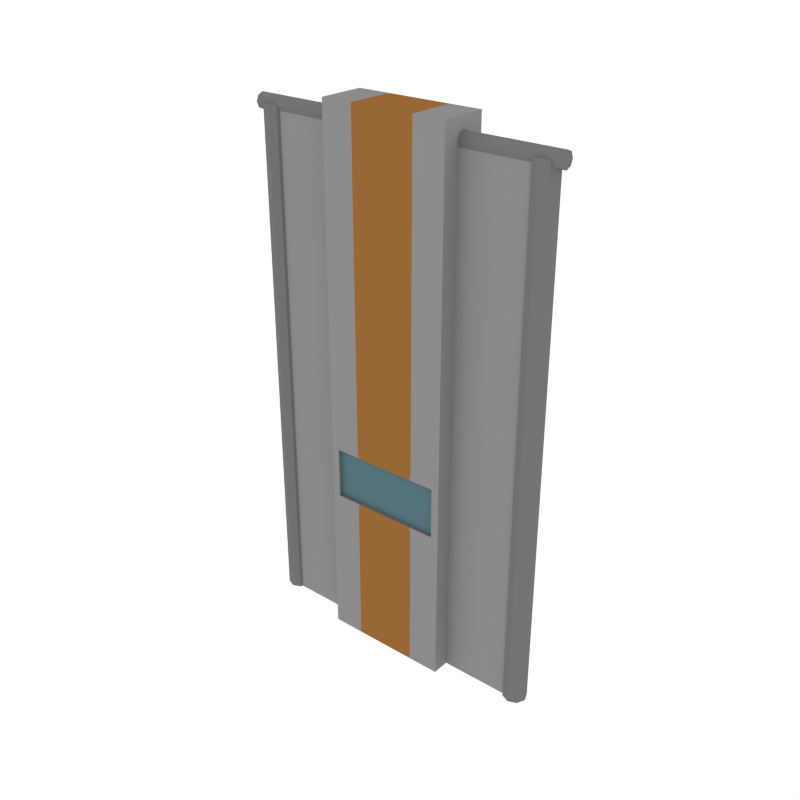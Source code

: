 # Source: Door.blend  (saved by Blender 2.79.0; exported with 4.5.12 LTS)
import bpy
from mathutils import Matrix  # noqa: F401  (used for matrix-valued properties, if any)

bpy.ops.wm.read_factory_settings(use_empty=True)
scene = bpy.context.scene
scene.name = 'Scene'

# ---- collections
col_collection_1 = bpy.data.collections.new('Collection 1'); scene.collection.children.link(col_collection_1)

# ---- images (referenced by path relative to the original .blend; pixels are not part of the script)
import os
ASSET_DIR = os.environ.get("B2B_ASSET_DIR", "")  # directory of the original .blend (textures are referenced by path, not embedded)
HERE = os.path.dirname(os.path.abspath(__file__))  # packed textures are extracted next to this script under _unpacked/

def load_image(name, relpath, width, height, colorspace="sRGB"):
    """Load a texture the original file referenced (path relative to the .blend, or extracted next to this script)."""
    p = next((c for c in (os.path.join(HERE, relpath), os.path.join(ASSET_DIR, relpath)) if relpath and os.path.exists(c)), "")
    if p:
        img = bpy.data.images.load(p, check_existing=True)
        img.name = name
    else:  # same state as the original file: an image datablock whose file is absent (Cycles renders it pink)
        img = bpy.data.images.new(name, width, height)
        img.source = "FILE"
        img.filepath = "//" + (relpath or name)
    img.colorspace_settings.name = colorspace
    return img
img_sign_png = load_image('Sign.png', 'Sign.png', 1024, 1024, 'sRGB')
img_sign_transparent_png = load_image('Sign_Transparent.png', 'Sign_Transparent.png', 1024, 1024, 'sRGB')

# ---- materials (node trees are filled in below, after node groups)
mat_grey = bpy.data.materials.new('Grey')
mat_grey.alpha_threshold = 0.0
mat_grey.diffuse_color = (0.1734, 0.1734, 0.1734, 1.0)
mat_grey.roughness = 0.5
mat_darkgrey = bpy.data.materials.new('DarkGrey')
mat_darkgrey.alpha_threshold = 0.0
mat_darkgrey.diffuse_color = (0.0668, 0.0668, 0.0668, 1.0)
mat_darkgrey.roughness = 0.5
mat_lightgrey = bpy.data.materials.new('LightGrey')
mat_lightgrey.alpha_threshold = 0.0
mat_lightgrey.diffuse_color = (0.2598, 0.2598, 0.2598, 1.0)
mat_lightgrey.roughness = 0.5
mat_orange = bpy.data.materials.new('Orange')
mat_orange.alpha_threshold = 0.0
mat_orange.diffuse_color = (0.3108, 0.1363, 0.03522, 1.0)
mat_orange.roughness = 0.5
mat_screen = bpy.data.materials.new('Screen')
mat_screen.alpha_threshold = 0.0
mat_screen.diffuse_color = (0.09285, 0.1751, 0.196, 1.0)
mat_screen.roughness = 0.5
mat_metallight = bpy.data.materials.new('MetalLight')
mat_metallight.alpha_threshold = 0.0
mat_metallight.diffuse_color = (0.42, 0.42, 0.42, 1.0)
mat_metallight.roughness = 0.5
mat_black = bpy.data.materials.new('Black')
mat_black.alpha_threshold = 0.0
mat_black.diffuse_color = (0.02721, 0.02721, 0.02721, 1.0)
mat_black.roughness = 0.5
mat_texture_signs = bpy.data.materials.new('Texture_Signs')
mat_texture_signs.alpha_threshold = 0.0
mat_texture_signs.roughness = 0.5
mat_texture_transparent = bpy.data.materials.new('Texture_Transparent')
mat_texture_transparent.alpha_threshold = 0.0
mat_texture_transparent.roughness = 0.5

# ---- material node trees
mat_texture_signs.use_nodes = True; mat_texture_signs.node_tree.nodes.clear()
_N = mat_texture_signs.node_tree.nodes; _L = mat_texture_signs.node_tree.links
n0 = _N.new('ShaderNodeOutputMaterial'); n0.name = 'Material Output'; n0.location = (300, 300)
n1 = _N.new('ShaderNodeEmission'); n1.name = 'Emission'; n1.location = (10, 300)
n2 = _N.new('ShaderNodeTexImage'); n2.name = 'Image Texture'; n2.location = (-180, 300)
n2.width = 140
n2.image = img_sign_png
_L.new(n1.outputs[0], n0.inputs[0])
_L.new(n2.outputs[0], n1.inputs[0])
n0.is_active_output = True
mat_texture_transparent.use_nodes = True; mat_texture_transparent.node_tree.nodes.clear()
_N = mat_texture_transparent.node_tree.nodes; _L = mat_texture_transparent.node_tree.links
n0 = _N.new('ShaderNodeOutputMaterial'); n0.name = 'Material Output'; n0.location = (450, 300)
n1 = _N.new('ShaderNodeEmission'); n1.name = 'Emission'; n1.location = (10, 300)
n2 = _N.new('ShaderNodeMixShader'); n2.name = 'Mix Shader'; n2.location = (230, 302)
n3 = _N.new('ShaderNodeBsdfTransparent'); n3.name = 'Transparent BSDF'; n3.location = (14, 123)
n4 = _N.new('ShaderNodeTexImage'); n4.name = 'Image Texture'; n4.location = (-390, 312)
n4.width = 140
n4.image = img_sign_transparent_png
_L.new(n4.outputs[0], n1.inputs[0])
_L.new(n2.outputs[0], n0.inputs[0])
_L.new(n4.outputs[1], n2.inputs[0])
_L.new(n3.outputs[0], n2.inputs[1])
_L.new(n1.outputs[0], n2.inputs[2])
n0.is_active_output = True

# ---- world
world_world = bpy.data.worlds.new('World'); scene.world = world_world
world_world.color = (1.0, 1.0, 1.0)
world_world.use_sun_shadow = False
world_world.sun_shadow_jitter_overblur = 0.0
world_world.cycles.sampling_method = 'NONE'
world_world.cycles.sample_map_resolution = 256

# ---- meshes
me_cylinder_005 = bpy.data.meshes.new('Cylinder.005')
me_cylinder_005.from_pydata([(-0.3332, -0.0002356, -0.003857), (-0.3332, -0.0002356, 1.118), (-0.3257, 0.01783, -0.003857), (-0.3257, 0.01783, 1.118), (-0.3076, 0.02532, -0.003857), (-0.3076, 0.02532, 1.118), (-0.2896, 0.01783, -0.003857), (-0.2896, 0.01783, 1.118), (-0.2821, -0.0002356, -0.003857), (-0.2821, -0.0002356, 1.118), (-0.2896, -0.0183, -0.003857), (-0.2896, -0.0183, 1.118), (-0.3076, -0.02579, -0.003857), (-0.3076, -0.02579, 1.118), (-0.3257, -0.0183, -0.003857), (-0.3257, -0.0183, 1.118), (-0.3448, -0.0002357, 1.1), (-0.3448, 0.01174, 1.105), (-0.3448, 0.0167, 1.117), (-0.3448, 0.01174, 1.129), (-0.3448, -0.0002357, 1.134), (-0.3448, -0.01221, 1.129), (-0.3448, -0.01717, 1.117), (-0.3448, -0.01221, 1.105), (0.3332, -0.0002356, -0.003857), (0.3332, -0.0002356, 1.118), (0.3257, 0.01783, -0.003857), (0.3257, 0.01783, 1.118), (0.3076, 0.02532, -0.003857), (0.3076, 0.02532, 1.118), (0.2896, 0.01783, -0.003857), (0.2896, 0.01783, 1.118), (0.2821, -0.0002356, -0.003857), (0.2821, -0.0002356, 1.118), (0.2896, -0.0183, -0.003857), (0.2896, -0.0183, 1.118), (0.3076, -0.02579, -0.003857), (0.3076, -0.02579, 1.118), (0.3257, -0.0183, -0.003857), (0.3257, -0.0183, 1.118), (0.3448, -0.0002356, 1.1), (0.3448, 0.01174, 1.105), (0.3448, 0.0167, 1.117), (0.3448, 0.01174, 1.129), (0.3448, -0.0002356, 1.134), (0.3448, -0.01221, 1.129), (0.3448, -0.01717, 1.117), (0.3448, -0.01221, 1.105), (1.03e-11, -0.0002356, 1.1), (-5.131e-10, 0.01174, 1.105), (-7.299e-10, 0.0167, 1.117), (-5.131e-10, 0.01174, 1.129), (1.03e-11, -0.0002356, 1.134), (5.337e-10, -0.01221, 1.129), (7.505e-10, -0.01717, 1.117), (5.337e-10, -0.01221, 1.105), (0.1391, -0.05104, 1.159), (0.1391, -0.05104, -0.003857), (0.06954, -0.05104, 1.159), (0.06954, -0.05104, -0.003857), (0.1391, -0.05104, 0.3165), (0.1391, -0.05104, 0.4555), (0.06954, -0.05104, 0.4555), (0.06954, -0.05104, 0.3165), (0.1222, -0.05104, 0.3306), (0.1222, -0.05104, 0.4413), (0.06683, -0.05104, 0.4413), (0.06683, -0.05104, 0.3306), (0.1222, -0.04264, 0.3306), (0.1222, -0.04264, 0.4413), (0.06683, -0.04264, 0.4413), (0.06683, -0.04264, 0.3306), (-0.1391, -0.05104, 1.159), (-0.1391, -0.05104, -0.003857), (-0.06954, -0.05104, 1.159), (-0.06954, -0.05104, -0.003857), (-0.1391, -0.05104, 0.3165), (-0.1391, -0.05104, 0.4555), (-0.06954, -0.05104, 0.4555), (-0.06954, -0.05104, 0.3165), (-0.1222, -0.05104, 0.3306), (-0.1222, -0.05104, 0.4413), (-0.06683, -0.05104, 0.4413), (-0.06683, -0.05104, 0.3306), (-0.1222, -0.04264, 0.3306), (-0.1222, -0.04264, 0.4413), (-0.06683, -0.04264, 0.4413), (-0.06683, -0.04264, 0.3306), (-0.1354, -0.01263, 1.122), (-0.1354, -0.01263, -0.003857), (-0.1354, -0.01263, 0.3165), (-0.1354, -0.01263, 0.4555), (-0.3033, -0.01263, 1.122), (-0.3033, -0.01263, -0.003857), (-0.3033, -0.01263, 0.3165), (-0.3033, -0.01263, 0.4555), (0.3031, -0.01263, 1.122), (0.3031, -0.01263, -0.003857), (0.3031, -0.01263, 0.3165), (0.3031, -0.01263, 0.4555), (0.1352, -0.01263, 1.122), (0.1352, -0.01263, -0.003857), (0.1352, -0.01263, 0.3165), (0.1352, -0.01263, 0.4555), (0.1391, 0.05104, 1.159), (0.1391, 0.05104, -0.003857), (0.1391, 0.0, 1.159), (0.1391, 3.55e-12, -0.003857), (0.06954, 0.05104, 1.159), (0.06954, 0.05104, -0.003857), (0.1391, 0.05104, 0.3165), (0.1391, 0.05104, 0.4555), (0.1391, 0.0, 0.4555), (0.1391, 0.0, 0.3165), (0.06954, 0.05104, 0.4555), (0.06954, 0.05104, 0.3165), (0.1222, 0.05104, 0.3306), (0.1222, 0.05104, 0.4413), (0.06683, 0.05104, 0.4413), (0.06683, 0.05104, 0.3306), (0.1222, 0.04264, 0.3306), (0.1222, 0.04264, 0.4413), (0.06683, 0.04264, 0.4413), (0.06683, 0.04264, 0.3306), (-0.1391, 0.05104, 1.159), (-0.1391, 0.05104, -0.003857), (-0.1391, 0.0, 1.159), (-0.1391, -3.55e-12, -0.003857), (-0.06954, 0.05104, 1.159), (-0.06954, 0.05104, -0.003857), (-0.1391, 0.05104, 0.3165), (-0.1391, 0.05104, 0.4555), (-0.1391, 0.0, 0.4555), (-0.1391, 0.0, 0.3165), (-0.06954, 0.05104, 0.4555), (-0.06954, 0.05104, 0.3165), (-0.1222, 0.05104, 0.3306), (-0.1222, 0.05104, 0.4413), (-0.06683, 0.05104, 0.4413), (-0.06683, 0.05104, 0.3306), (-0.1222, 0.04264, 0.3306), (-0.1222, 0.04264, 0.4413), (-0.06683, 0.04264, 0.4413), (-0.06683, 0.04264, 0.3306), (-0.06954, 0.0, 1.159), (0.06954, 0.0, 1.159), (-0.1354, 0.01263, 1.122), (-0.1354, 0.01263, -0.003857), (-0.1354, 0.0, 1.122), (-0.1354, -1.008e-12, -0.003857), (-0.1354, 0.01263, 0.3165), (-0.1354, 0.01263, 0.4555), (-0.1354, 0.0, 0.4555), (-0.1354, 0.0, 0.3165), (-0.3033, 0.0, 1.122), (-0.3033, 0.01263, 1.122), (-0.3033, -1.435e-12, -0.003857), (-0.3033, 0.01263, -0.003857), (-0.3033, 0.01263, 0.3165), (-0.3033, 0.01263, 0.4555), (-0.3033, 0.0, 0.4555), (-0.3033, 0.0, 0.3165), (0.3031, 0.01263, 1.122), (0.3031, 0.01263, -0.003857), (0.3031, 0.0, 1.122), (0.3031, 1.026e-12, -0.003857), (0.3031, 0.01263, 0.3165), (0.3031, 0.01263, 0.4555), (0.3031, 0.0, 0.4555), (0.3031, 0.0, 0.3165), (0.1352, 0.0, 1.122), (0.1352, 0.01263, 1.122), (0.1352, 5.986e-13, -0.003857), (0.1352, 0.01263, -0.003857), (0.1352, 0.01263, 0.3165), (0.1352, 0.01263, 0.4555), (0.1352, 0.0, 0.4555), (0.1352, 0.0, 0.3165)], [], [(0, 1, 3, 2), (2, 3, 5, 4), (4, 5, 7, 6), (6, 7, 9, 8), (8, 9, 11, 10), (10, 11, 13, 12), (3, 1, 15, 13, 11, 9, 7, 5), (12, 13, 15, 14), (14, 15, 1, 0), (0, 2, 4, 6, 8, 10, 12, 14), (20, 52, 51, 19), (21, 53, 52, 20), (22, 54, 53, 21), (23, 55, 54, 22), (16, 48, 55, 23), (17, 49, 48, 16), (18, 50, 49, 17), (19, 51, 50, 18), (16, 23, 22, 21, 20, 19, 18, 17), (24, 26, 27, 25), (26, 28, 29, 27), (28, 30, 31, 29), (30, 32, 33, 31), (32, 34, 35, 33), (34, 36, 37, 35), (27, 29, 31, 33, 35, 37, 39, 25), (36, 38, 39, 37), (38, 24, 25, 39), (24, 38, 36, 34, 32, 30, 28, 26), (44, 43, 51, 52), (45, 44, 52, 53), (46, 45, 53, 54), (47, 46, 54, 55), (40, 47, 55, 48), (41, 40, 48, 49), (42, 41, 49, 50), (43, 42, 50, 51), (40, 41, 42, 43, 44, 45, 46, 47), (78, 62, 58, 74), (57, 60, 63, 59), (112, 106, 56, 61), (67, 83, 79, 63), (61, 56, 58, 62), (60, 61, 65, 64), (75, 59, 63, 79), (112, 61, 60, 113), (107, 113, 60, 57), (82, 86, 70, 66), (63, 60, 64, 67), (86, 87, 71, 70), (61, 62, 66, 65), (69, 70, 71, 68), (71, 87, 83, 67), (64, 65, 69, 68), (67, 64, 68, 71), (65, 66, 70, 69), (73, 75, 79, 76), (132, 77, 72, 126), (77, 78, 74, 72), (76, 80, 81, 77), (132, 133, 76, 77), (127, 73, 76, 133), (79, 83, 80, 76), (77, 81, 82, 78), (85, 84, 87, 86), (80, 84, 85, 81), (83, 87, 84, 80), (81, 85, 86, 82), (56, 106, 145, 58), (78, 82, 66, 62), (74, 144, 126, 72), (58, 145, 144, 74), (152, 148, 88, 91), (152, 91, 90, 153), (149, 153, 90, 89), (160, 95, 92, 154), (160, 161, 94, 95), (156, 93, 94, 161), (149, 89, 93, 156), (91, 88, 92, 95), (90, 91, 95, 94), (88, 148, 154, 92), (89, 90, 94, 93), (168, 164, 96, 99), (168, 99, 98, 169), (165, 169, 98, 97), (176, 103, 100, 170), (176, 177, 102, 103), (172, 101, 102, 177), (165, 97, 101, 172), (99, 96, 100, 103), (98, 99, 103, 102), (96, 164, 170, 100), (97, 98, 102, 101), (134, 128, 108, 114), (105, 109, 115, 110), (112, 111, 104, 106), (119, 115, 135, 139), (111, 114, 108, 104), (110, 116, 117, 111), (129, 135, 115, 109), (112, 113, 110, 111), (107, 105, 110, 113), (138, 118, 122, 142), (115, 119, 116, 110), (142, 122, 123, 143), (111, 117, 118, 114), (121, 120, 123, 122), (123, 119, 139, 143), (116, 120, 121, 117), (119, 123, 120, 116), (117, 121, 122, 118), (125, 130, 135, 129), (132, 126, 124, 131), (131, 124, 128, 134), (130, 131, 137, 136), (132, 131, 130, 133), (127, 133, 130, 125), (135, 130, 136, 139), (131, 134, 138, 137), (141, 142, 143, 140), (136, 137, 141, 140), (139, 136, 140, 143), (137, 138, 142, 141), (104, 108, 145, 106), (134, 114, 118, 138), (128, 124, 126, 144), (108, 128, 144, 145), (152, 151, 146, 148), (152, 153, 150, 151), (149, 147, 150, 153), (160, 154, 155, 159), (160, 159, 158, 161), (156, 161, 158, 157), (149, 156, 157, 147), (151, 159, 155, 146), (150, 158, 159, 151), (146, 155, 154, 148), (147, 157, 158, 150), (168, 167, 162, 164), (168, 169, 166, 167), (165, 163, 166, 169), (176, 170, 171, 175), (176, 175, 174, 177), (172, 177, 174, 173), (165, 172, 173, 163), (167, 175, 171, 162), (166, 174, 175, 167), (162, 171, 170, 164), (163, 173, 174, 166)])
me_cylinder_005.polygons.foreach_set('material_index', [0, 0, 0, 0, 0, 0, 0, 0, 0, 0, 0, 0, 0, 0, 0, 0, 0, 0, 0, 0, 0, 0, 0, 0, 0, 0, 0, 0, 0, 0, 0, 0, 0, 0, 0, 0, 0, 0, 3, 2, 2, 3, 2, 2, 3, 2, 2, 0, 2, 4, 2, 4, 0, 0, 0, 0, 2, 2, 2, 2, 2, 2, 2, 2, 4, 0, 0, 0, 2, 3, 2, 3, 2, 2, 2, 2, 2, 2, 2, 2, 2, 2, 2, 2, 2, 2, 2, 2, 2, 2, 2, 2, 2, 2, 3, 2, 2, 3, 2, 2, 3, 2, 2, 0, 2, 4, 2, 4, 0, 0, 0, 0, 2, 2, 2, 2, 2, 2, 2, 2, 4, 0, 0, 0, 2, 3, 2, 3, 2, 2, 2, 2, 2, 2, 2, 2, 2, 2, 2, 2, 2, 2, 2, 2, 2, 2, 2, 2, 2, 2])
_uv = me_cylinder_005.uv_layers.new(name='UVMap')
_uv.uv.foreach_set('vector', [0.0, 0.0, 0.0, 0.0, 0.0, 0.0, 0.0, 0.0, 0.0, 0.0, 0.0, 0.0, 0.0, 0.0, 0.0, 0.0, 0.0, 0.0, 0.0, 0.0, 0.0, 0.0, 0.0, 0.0, 0.0, 0.0, 0.0, 0.0, 0.0, 0.0, 0.0, 0.0, 0.0, 0.0, 0.0, 0.0, 0.0, 0.0, 0.0, 0.0, 0.0, 0.0, 0.0, 0.0, 0.0, 0.0, 0.0, 0.0, 0.0, 0.0, 0.0, 0.0, 0.0, 0.0, 0.0, 0.0, 0.0, 0.0, 0.0, 0.0, 0.0, 0.0, 0.0, 0.0, 0.0, 0.0, 0.0, 0.0, 0.0, 0.0, 0.0, 0.0, 0.0, 0.0, 0.0, 0.0, 0.0, 0.0, 0.0, 0.0, 0.0, 0.0, 0.0, 0.0, 0.0, 0.0, 0.0, 0.0, 0.0, 0.0, 0.0, 0.0, 0.0, 0.0, 0.0, 0.0, 0.0, 0.0, 0.0, 0.0, 0.0, 0.0, 0.0, 0.0, 0.0, 0.0, 0.0, 0.0, 0.0, 0.0, 0.0, 0.0, 0.0, 0.0, 0.0, 0.0, 0.0, 0.0, 0.0, 0.0, 0.0, 0.0, 0.0, 0.0, 0.0, 0.0, 0.0, 0.0, 0.0, 0.0, 0.0, 0.0, 0.0, 0.0, 0.0, 0.0, 0.0, 0.0, 0.0, 0.0, 0.0, 0.0, 0.0, 0.0, 0.0, 0.0, 0.0, 0.0, 0.0, 0.0, 0.0, 0.0, 0.0, 0.0, 0.0, 0.0, 0.0, 0.0, 0.0, 0.0, 0.0, 0.0, 0.0, 0.0, 0.0, 0.0, 0.0, 0.0, 0.0, 0.0, 0.0, 0.0, 0.0, 0.0, 0.0, 0.0, 0.0, 0.0, 0.0, 0.0, 0.0, 0.0, 0.0, 0.0, 0.0, 0.0, 0.0, 0.0, 0.0, 0.0, 0.0, 0.0, 0.0, 0.0, 0.0, 0.0, 0.0, 0.0, 0.0, 0.0, 0.0, 0.0, 0.0, 0.0, 0.0, 0.0, 0.0, 0.0, 0.0, 0.0, 0.0, 0.0, 0.0, 0.0, 0.0, 0.0, 0.0, 0.0, 0.0, 0.0, 0.0, 0.0, 0.0, 0.0, 0.0, 0.0, 0.0, 0.0, 0.0, 0.0, 0.0, 0.0, 0.0, 0.0, 0.0, 0.0, 0.0, 0.0, 0.0, 0.0, 0.0, 0.0, 0.0, 0.0, 0.0, 0.0, 0.0, 0.0, 0.0, 0.0, 0.0, 0.0, 0.0, 0.0, 0.0, 0.0, 0.0, 0.0, 0.0, 0.0, 0.0, 0.0, 0.0, 0.0, 0.0, 0.0, 0.0, 0.0, 0.0, 0.0, 0.0, 0.0, 0.0, 0.0, 0.0, 0.0, 0.0, 0.0, 0.0, 0.0, 0.0, 0.0, 0.0, 0.0, 0.0, 0.0, 0.0, 0.0, 0.0, 0.0, 0.0, 0.0, 0.0, 0.0, 0.0, 0.0, 0.0, 0.0, 0.0, 0.0, 0.0, 0.0, 0.0, 0.0, 0.0, 0.0, 0.0, 0.0, 0.0, 0.0, 0.0, 0.0, 0.0, 0.0, 0.0, 0.0, 0.0, 0.0, 0.0, 0.0, 0.0, 0.0, 0.0, 0.0, 0.0, 0.0, 0.0, 0.0, 0.0, 0.0, 0.0, 0.0, 0.0, 0.0, 0.0, 0.0, 0.0, 0.0, 0.0, 0.0, 0.0, 0.0, 0.0, 0.0, 0.0, 0.0, 0.0, 0.0, 0.0, 0.0, 0.0, 0.0, 0.0, 0.0, 0.0, 0.0, 0.0, 0.0, 0.0, 0.0, 0.0, 0.0, 0.0, 0.0, 0.0, 0.0, 0.0, 0.0, 0.0, 0.0, 0.0, 0.0, 0.0, 0.0, 0.0, 0.0, 0.0, 0.0, 0.0, 0.0, 0.0, 0.0, 0.0, 0.0, 0.0, 0.0, 0.0, 0.0, 0.0, 0.0, 0.0, 0.0, 0.0, 0.0, 0.0, 0.0, 0.0, 0.0, 0.0, 0.0, 0.0, 0.0, 0.0, 0.0, 0.0, 0.0, 0.0, 0.0, 0.0, 0.0, 0.0, 0.0, 0.0, 0.0, 0.0, 0.0, 0.0, 0.0, 0.0, 0.0, 0.0, 0.0, 0.0, 0.0, 0.0, 0.0, 0.0, 0.0, 0.0, 0.0, 0.0, 0.0, 0.0, 0.0, 0.0, 0.0, 0.0, 0.0, 0.0, 0.0, 0.0, 0.0, 0.0, 0.0, 0.0, 0.0, 0.0, 0.0, 0.0, 0.0, 0.0, 0.0, 0.0, 0.0, 0.0, 0.0, 0.0, 0.0, 0.0, 0.0, 0.0, 0.0, 0.0, 0.0, 0.0, 0.0, 0.0, 0.0, 0.0, 0.0, 0.0, 0.0, 0.0, 0.0, 0.0, 0.0, 0.0, 0.0, 0.0, 0.0, 0.0, 0.0, 0.0, 0.0, 0.0, 0.0, 0.0, 0.0, 0.0, 0.0, 0.0, 0.0, 0.0, 0.0, 0.0, 0.0, 0.0, 0.0, 0.0, 0.0, 0.0, 0.0, 0.0, 0.0, 0.0, 0.0, 0.0, 0.0, 0.0, 0.0, 0.0, 0.0, 0.0, 0.0, 0.0, 0.0, 0.0, 0.0, 0.0, 0.0, 0.0, 0.0, 0.0, 0.0, 0.0, 0.0, 0.0, 0.0, 0.0, 0.0, 0.0, 0.0, 0.0, 0.0, 0.0, 0.0, 0.0, 0.0, 0.0, 0.0, 0.0, 0.0, 0.0, 0.0, 0.0, 0.0, 0.0, 0.0, 0.0, 0.0, 0.0, 0.0, 0.0, 0.0, 0.0, 0.0, 0.0, 0.0, 0.0, 0.0, 0.0, 0.0, 0.0, 0.0, 0.0, 0.0, 0.0, 0.0, 0.0, 0.0, 0.0, 0.0, 0.0, 0.0, 0.0, 0.0, 0.0, 0.0, 0.0, 0.0, 0.0, 0.0, 0.0, 0.0, 0.0, 0.0, 0.0, 0.0, 0.0, 0.0, 0.0, 0.0, 0.0, 0.0, 0.0, 0.0, 0.0, 0.0, 0.0, 0.0, 0.0, 0.0, 0.0, 0.0, 0.0, 0.0, 0.0, 0.0, 0.0, 0.0, 0.0, 0.0, 0.0, 0.0, 0.0, 0.0, 0.0, 0.0, 0.0, 0.0, 0.0, 0.0, 0.0, 0.0, 0.0, 0.0, 0.0, 0.0, 0.0, 0.0, 0.0, 0.0, 0.0, 0.0, 0.0, 0.0, 0.0, 0.0, 0.0, 0.0, 0.0, 0.0, 0.0, 0.0, 0.0, 0.0, 0.0, 0.0, 0.0, 0.0, 0.0, 0.0, 0.0, 0.0, 0.0, 0.0, 0.0, 0.0, 0.0, 0.0, 0.0, 0.0, 0.0, 0.0, 0.0, 0.0, 0.0, 0.0, 0.0, 0.0, 0.0, 0.0, 0.0, 0.0, 0.0, 0.0, 0.0, 0.0, 0.0, 0.0, 0.0, 0.0, 0.0, 0.0, 0.0, 0.0, 0.0, 0.0, 0.0, 0.0, 0.0, 0.0, 0.0, 0.0, 0.0, 0.0, 0.0, 0.0, 0.0, 0.0, 0.0, 0.0, 0.0, 0.0, 0.0, 0.0, 0.0, 0.0, 0.0, 0.0, 0.0, 0.0, 0.0, 0.0, 0.0, 0.0, 0.0, 0.0, 0.0, 0.0, 0.0, 0.0, 0.0, 0.0, 0.0, 0.0, 0.0, 0.0, 0.0, 0.0, 0.0, 0.0, 0.0, 0.0, 0.0, 0.0, 0.0, 0.0, 0.0, 0.0, 0.0, 0.0, 0.0, 0.0, 0.0, 0.0, 0.0, 0.0, 0.0, 0.0, 0.0, 0.0, 0.0, 0.0, 0.0, 0.0, 0.0, 0.0, 0.0, 0.0, 0.0, 0.0, 0.0, 0.0, 0.0, 0.0, 0.0, 0.0, 0.0, 0.0, 0.0, 0.0, 0.0, 0.0, 0.0, 0.0, 0.0, 0.0, 0.0, 0.0, 0.0, 0.0, 0.0, 0.0, 0.0, 0.0, 0.0, 0.0, 0.0, 0.0, 0.0, 0.0, 0.0, 0.0, 0.0, 0.0, 0.0, 0.0, 0.0, 0.0, 0.0, 0.0, 0.0, 0.0, 0.0, 0.0, 0.0, 0.0, 0.0, 0.0, 0.0, 0.0, 0.0, 0.0, 0.0, 0.0, 0.0, 0.0, 0.0, 0.0, 0.0, 0.0, 0.0, 0.0, 0.0, 0.0, 0.0, 0.0, 0.0, 0.0, 0.0, 0.0, 0.0, 0.0, 0.0, 0.0, 0.0, 0.0, 0.0, 0.0, 0.0, 0.0, 0.0, 0.0, 0.0, 0.0, 0.0, 0.0, 0.0, 0.0, 0.0, 0.0, 0.0, 0.0, 0.0, 0.0, 0.0, 0.0, 0.0, 0.0, 0.0, 0.0, 0.0, 0.0, 0.0, 0.0, 0.0, 0.0, 0.0, 0.0, 0.0, 0.0, 0.0, 0.0, 0.0, 0.0, 0.0, 0.0, 0.0, 0.0, 0.0, 0.0, 0.0, 0.0, 0.0, 0.0, 0.0, 0.0, 0.0, 0.0, 0.0, 0.0, 0.0, 0.0, 0.0, 0.0, 0.0, 0.0, 0.0, 0.0, 0.0, 0.0, 0.0, 0.0, 0.0, 0.0, 0.0, 0.0, 0.0, 0.0, 0.0, 0.0, 0.0, 0.0, 0.0, 0.0, 0.0, 0.0, 0.0, 0.0, 0.0, 0.0, 0.0, 0.0, 0.0, 0.0, 0.0, 0.0, 0.0, 0.0, 0.0, 0.0, 0.0, 0.0, 0.0, 0.0, 0.0, 0.0, 0.0, 0.0, 0.0, 0.0, 0.0, 0.0, 0.0, 0.0, 0.0, 0.0, 0.0, 0.0, 0.0, 0.0, 0.0, 0.0, 0.0, 0.0, 0.0, 0.0, 0.0, 0.0, 0.0, 0.0, 0.0, 0.0, 0.0, 0.0, 0.0, 0.0, 0.0, 0.0, 0.0, 0.0, 0.0, 0.0, 0.0, 0.0, 0.0, 0.0, 0.0, 0.0, 0.0, 0.0, 0.0, 0.0, 0.0, 0.0, 0.0, 0.0, 0.0, 0.0, 0.0, 0.0, 0.0, 0.0, 0.0, 0.0, 0.0, 0.0, 0.0, 0.0, 0.0, 0.0, 0.0, 0.0, 0.0, 0.0, 0.0, 0.0, 0.0, 0.0, 0.0, 0.0, 0.0, 0.0, 0.0, 0.0, 0.0, 0.0, 0.0, 0.0, 0.0, 0.0, 0.0, 0.0, 0.0, 0.0, 0.0, 0.0, 0.0, 0.0, 0.0, 0.0, 0.0, 0.0, 0.0, 0.0, 0.0, 0.0, 0.0, 0.0, 0.0, 0.0, 0.0, 0.0, 0.0, 0.0, 0.0, 0.0, 0.0, 0.0, 0.0, 0.0, 0.0, 0.0, 0.0, 0.0, 0.0, 0.0, 0.0, 0.0, 0.0, 0.0, 0.0, 0.0, 0.0, 0.0, 0.0, 0.0, 0.0, 0.0, 0.0, 0.0, 0.0, 0.0, 0.0, 0.0, 0.0, 0.0, 0.0, 0.0, 0.0, 0.0, 0.0, 0.0, 0.0, 0.0, 0.0, 0.0, 0.0, 0.0, 0.0, 0.0, 0.0, 0.0, 0.0, 0.0, 0.0, 0.0, 0.0, 0.0, 0.0, 0.0, 0.0, 0.0, 0.0, 0.0, 0.0, 0.0, 0.0, 0.0, 0.0, 0.0, 0.0, 0.0, 0.0, 0.0, 0.0, 0.0, 0.0, 0.0, 0.0, 0.0, 0.0, 0.0, 0.0, 0.0, 0.0, 0.0, 0.0, 0.0, 0.0, 0.0, 0.0, 0.0, 0.0, 0.0, 0.0, 0.0, 0.0, 0.0, 0.0, 0.0, 0.0, 0.0, 0.0, 0.0, 0.0, 0.0, 0.0, 0.0, 0.0, 0.0, 0.0, 0.0, 0.0, 0.0, 0.0, 0.0, 0.0, 0.0, 0.0, 0.0, 0.0, 0.0, 0.0, 0.0, 0.0, 0.0, 0.0, 0.0, 0.0, 0.0, 0.0, 0.0, 0.0, 0.0, 0.0, 0.0, 0.0, 0.0, 0.0, 0.0, 0.0, 0.0, 0.0, 0.0, 0.0, 0.0, 0.0, 0.0, 0.0, 0.0, 0.0, 0.0, 0.0, 0.0, 0.0, 0.0, 0.0, 0.0, 0.0, 0.0, 0.0, 0.0, 0.0, 0.0, 0.0, 0.0, 0.0, 0.0, 0.0, 0.0, 0.0, 0.0, 0.0, 0.0, 0.0, 0.0, 0.0, 0.0, 0.0, 0.0, 0.0, 0.0, 0.0, 0.0, 0.0, 0.0, 0.0, 0.0, 0.0, 0.0, 0.0, 0.0, 0.0, 0.0, 0.0, 0.0, 0.0, 0.0, 0.0, 0.0, 0.0, 0.0, 0.0, 0.0, 0.0, 0.0])
me_cylinder_005.materials.append(mat_grey)
me_cylinder_005.materials.append(mat_darkgrey)
me_cylinder_005.materials.append(mat_lightgrey)
me_cylinder_005.materials.append(mat_orange)
me_cylinder_005.materials.append(mat_screen)
me_cylinder_005.materials.append(mat_metallight)
me_cylinder_005.materials.append(mat_black)
me_cylinder_005.materials.append(mat_texture_signs)
me_cylinder_005.materials.append(mat_texture_transparent)
me_cylinder_005.use_remesh_preserve_volume = False
me_cylinder_005.use_remesh_preserve_attributes = False
me_cylinder_005.use_mirror_vertex_groups = False
me_cylinder_005.update()

# ---- objects
ob_door = bpy.data.objects.new('Door', me_cylinder_005)

# ---- transforms, parenting, visibility, modifiers, constraints
ob_door.location = (0.0, 0.0, 0.0)
ob_door.lineart.crease_threshold = 0.0

# ---- collection membership
col_collection_1.objects.link(ob_door)

# ---- scene / render settings (as saved in the file)
scene.frame_start = 1; scene.frame_end = 250; scene.frame_set(0)
scene.render.engine = 'CYCLES'
scene.render.resolution_x = 1000
scene.render.resolution_y = 1000
scene.render.dither_intensity = 0.0
scene.cycles.samples = 200
scene.cycles.sampling_pattern = 'TABULATED_SOBOL'
scene.cycles.light_sampling_threshold = 0.0
scene.cycles.use_adaptive_sampling = False
scene.cycles.use_light_tree = False
scene.cycles.caustics_reflective = False
scene.cycles.caustics_refractive = False
scene.cycles.blur_glossy = 0.0
scene.cycles.max_bounces = 2
scene.cycles.pixel_filter_type = 'GAUSSIAN'
scene.cycles.sample_clamp_indirect = 0.0
scene.view_settings.view_transform = 'Standard'
bpy.context.view_layer.update()

# ---- added for rendering (the .blend has no active camera): camera
cam_auto = bpy.data.cameras.new('AutoCamera')
cam_auto.lens = 50.0
cam_auto.sensor_width = 36.0
cam_auto.clip_end = 1000.0
ob_auto_camera = bpy.data.objects.new('AutoCamera', cam_auto)
scene.collection.objects.link(ob_auto_camera)
ob_auto_camera.location = (1.25407, -1.50489, 1.5806)
ob_auto_camera.rotation_euler = (1.09748, -7.21219e-08, 0.694738)
scene.camera = ob_auto_camera
bpy.context.view_layer.update()
